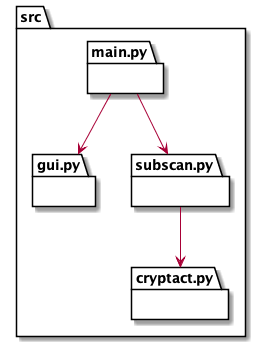

The diagram above was rendered by PlantUML. Its source (embedded in the PNG):
@startuml packages_dlSubscanStakingRewardsHistory
set namespaceSeparator none
package "src" as src {
    package "cryptact.py" as src.cryptact {
    }
    package "gui.py" as src.gui {
    }
    package "main.py" as src.main {
    }
    package "subscan.py" as src.subscan {
    }
}

src.main --> src.gui
src.main --> src.subscan
src.subscan --> src.cryptact
@enduml